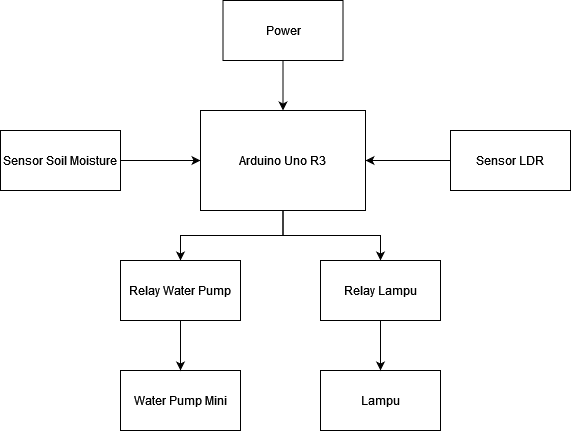

The diagram above was exported from draw.io. Its source (the exported page's mxGraphModel, read from the mxfile embedded in the PNG):
<mxGraphModel dx="880" dy="462" grid="1" gridSize="10" guides="1" tooltips="1" connect="1" arrows="1" fold="1" page="1" pageScale="1" pageWidth="850" pageHeight="1100" math="0" shadow="0">
  <root>
    <mxCell id="0" />
    <mxCell id="1" parent="0" />
    <mxCell id="HV7QX8D3YNQVQWK1w4PZ-11" style="edgeStyle=orthogonalEdgeStyle;rounded=0;orthogonalLoop=1;jettySize=auto;html=1;entryX=1;entryY=0.5;entryDx=0;entryDy=0;" parent="1" source="HV7QX8D3YNQVQWK1w4PZ-1" target="HV7QX8D3YNQVQWK1w4PZ-4" edge="1">
      <mxGeometry relative="1" as="geometry" />
    </mxCell>
    <mxCell id="HV7QX8D3YNQVQWK1w4PZ-1" value="Sensor LDR" style="rounded=0;whiteSpace=wrap;html=1;" parent="1" vertex="1">
      <mxGeometry x="570" y="140" width="120" height="60" as="geometry" />
    </mxCell>
    <mxCell id="HV7QX8D3YNQVQWK1w4PZ-10" style="edgeStyle=orthogonalEdgeStyle;rounded=0;orthogonalLoop=1;jettySize=auto;html=1;entryX=0;entryY=0.5;entryDx=0;entryDy=0;" parent="1" source="HV7QX8D3YNQVQWK1w4PZ-3" target="HV7QX8D3YNQVQWK1w4PZ-4" edge="1">
      <mxGeometry relative="1" as="geometry" />
    </mxCell>
    <mxCell id="HV7QX8D3YNQVQWK1w4PZ-3" value="Sensor Soil Moisture" style="rounded=0;whiteSpace=wrap;html=1;" parent="1" vertex="1">
      <mxGeometry x="120" y="140" width="120" height="60" as="geometry" />
    </mxCell>
    <mxCell id="HV7QX8D3YNQVQWK1w4PZ-13" style="edgeStyle=orthogonalEdgeStyle;rounded=0;orthogonalLoop=1;jettySize=auto;html=1;entryX=0.5;entryY=0;entryDx=0;entryDy=0;" parent="1" source="HV7QX8D3YNQVQWK1w4PZ-4" target="HV7QX8D3YNQVQWK1w4PZ-9" edge="1">
      <mxGeometry relative="1" as="geometry" />
    </mxCell>
    <mxCell id="HV7QX8D3YNQVQWK1w4PZ-14" style="edgeStyle=orthogonalEdgeStyle;rounded=0;orthogonalLoop=1;jettySize=auto;html=1;entryX=0.5;entryY=0;entryDx=0;entryDy=0;" parent="1" source="HV7QX8D3YNQVQWK1w4PZ-4" target="HV7QX8D3YNQVQWK1w4PZ-8" edge="1">
      <mxGeometry relative="1" as="geometry" />
    </mxCell>
    <mxCell id="HV7QX8D3YNQVQWK1w4PZ-4" value="Arduino Uno R3" style="rounded=0;whiteSpace=wrap;html=1;" parent="1" vertex="1">
      <mxGeometry x="320" y="120" width="165" height="100" as="geometry" />
    </mxCell>
    <mxCell id="HV7QX8D3YNQVQWK1w4PZ-12" style="edgeStyle=orthogonalEdgeStyle;rounded=0;orthogonalLoop=1;jettySize=auto;html=1;entryX=0.5;entryY=0;entryDx=0;entryDy=0;" parent="1" source="HV7QX8D3YNQVQWK1w4PZ-5" target="HV7QX8D3YNQVQWK1w4PZ-4" edge="1">
      <mxGeometry relative="1" as="geometry" />
    </mxCell>
    <mxCell id="HV7QX8D3YNQVQWK1w4PZ-5" value="Power" style="rounded=0;whiteSpace=wrap;html=1;" parent="1" vertex="1">
      <mxGeometry x="342.5" y="10" width="120" height="60" as="geometry" />
    </mxCell>
    <mxCell id="HV7QX8D3YNQVQWK1w4PZ-6" value="Water Pump Mini" style="rounded=0;whiteSpace=wrap;html=1;" parent="1" vertex="1">
      <mxGeometry x="240" y="380" width="120" height="60" as="geometry" />
    </mxCell>
    <mxCell id="HV7QX8D3YNQVQWK1w4PZ-7" value="Lampu" style="rounded=0;whiteSpace=wrap;html=1;" parent="1" vertex="1">
      <mxGeometry x="440" y="380" width="120" height="60" as="geometry" />
    </mxCell>
    <mxCell id="HV7QX8D3YNQVQWK1w4PZ-15" value="" style="edgeStyle=orthogonalEdgeStyle;rounded=0;orthogonalLoop=1;jettySize=auto;html=1;" parent="1" source="HV7QX8D3YNQVQWK1w4PZ-8" target="HV7QX8D3YNQVQWK1w4PZ-7" edge="1">
      <mxGeometry relative="1" as="geometry" />
    </mxCell>
    <mxCell id="HV7QX8D3YNQVQWK1w4PZ-8" value="Relay Lampu" style="rounded=0;whiteSpace=wrap;html=1;" parent="1" vertex="1">
      <mxGeometry x="440" y="270" width="120" height="60" as="geometry" />
    </mxCell>
    <mxCell id="HV7QX8D3YNQVQWK1w4PZ-16" value="" style="edgeStyle=orthogonalEdgeStyle;rounded=0;orthogonalLoop=1;jettySize=auto;html=1;" parent="1" source="HV7QX8D3YNQVQWK1w4PZ-9" target="HV7QX8D3YNQVQWK1w4PZ-6" edge="1">
      <mxGeometry relative="1" as="geometry" />
    </mxCell>
    <mxCell id="HV7QX8D3YNQVQWK1w4PZ-9" value="Relay Water Pump" style="rounded=0;whiteSpace=wrap;html=1;" parent="1" vertex="1">
      <mxGeometry x="240" y="270" width="120" height="60" as="geometry" />
    </mxCell>
  </root>
</mxGraphModel>